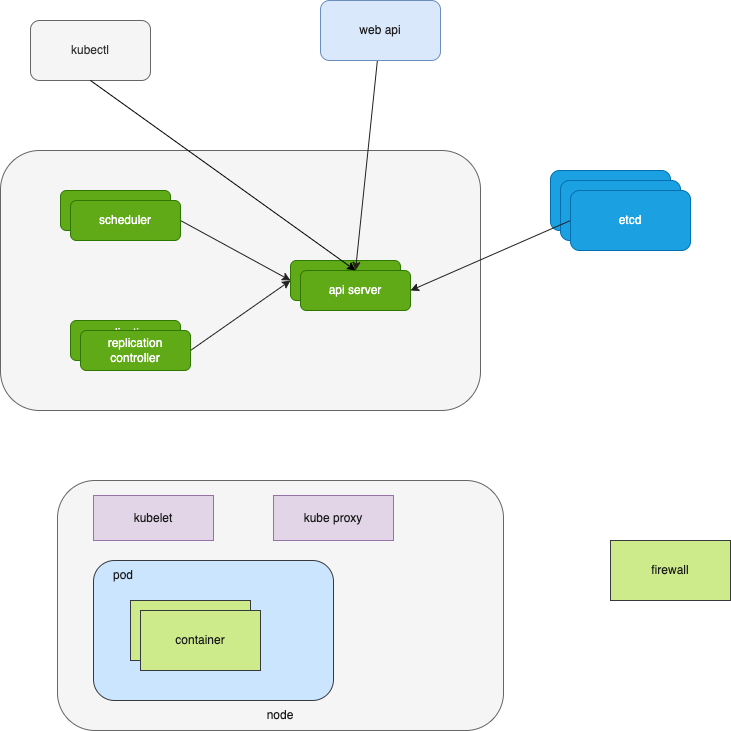

The diagram above was exported from draw.io. Its source (the exported page's mxGraphModel, read from the mxfile embedded in the PNG):
<mxGraphModel dx="906" dy="798" grid="1" gridSize="10" guides="1" tooltips="1" connect="1" arrows="1" fold="1" page="1" pageScale="1" pageWidth="827" pageHeight="1169" math="0" shadow="0">
  <root>
    <mxCell id="0" />
    <mxCell id="1" parent="0" />
    <mxCell id="2" value="" style="rounded=1;whiteSpace=wrap;html=1;fillColor=#f5f5f5;fontColor=#333333;strokeColor=#666666;" parent="1" vertex="1">
      <mxGeometry x="210" y="240" width="480" height="260" as="geometry" />
    </mxCell>
    <mxCell id="3" value="scheduler" style="rounded=1;whiteSpace=wrap;html=1;fillColor=#60a917;fontColor=#ffffff;strokeColor=#2D7600;" parent="1" vertex="1">
      <mxGeometry x="270" y="280" width="110" height="40" as="geometry" />
    </mxCell>
    <mxCell id="26" style="edgeStyle=none;html=1;exitX=1;exitY=0.5;exitDx=0;exitDy=0;entryX=0;entryY=0.5;entryDx=0;entryDy=0;strokeColor=#231f1f;fontColor=#1A1A1A;" parent="1" source="4" target="5" edge="1">
      <mxGeometry relative="1" as="geometry" />
    </mxCell>
    <mxCell id="4" value="scheduler" style="rounded=1;whiteSpace=wrap;html=1;fillColor=#60a917;fontColor=#ffffff;strokeColor=#2D7600;" parent="1" vertex="1">
      <mxGeometry x="280" y="290" width="110" height="40" as="geometry" />
    </mxCell>
    <mxCell id="5" value="api server" style="rounded=1;whiteSpace=wrap;html=1;fillColor=#60a917;fontColor=#ffffff;strokeColor=#2D7600;" parent="1" vertex="1">
      <mxGeometry x="500" y="350" width="110" height="40" as="geometry" />
    </mxCell>
    <mxCell id="6" value="api server" style="rounded=1;whiteSpace=wrap;html=1;fillColor=#60a917;fontColor=#ffffff;strokeColor=#2D7600;" parent="1" vertex="1">
      <mxGeometry x="510" y="360" width="110" height="40" as="geometry" />
    </mxCell>
    <mxCell id="7" value="replication&lt;br&gt;controller" style="rounded=1;whiteSpace=wrap;html=1;fillColor=#60a917;fontColor=#ffffff;strokeColor=#2D7600;" parent="1" vertex="1">
      <mxGeometry x="280" y="410" width="110" height="40" as="geometry" />
    </mxCell>
    <mxCell id="27" style="edgeStyle=none;html=1;exitX=1;exitY=0.5;exitDx=0;exitDy=0;strokeColor=#231f1f;fontColor=#1A1A1A;" parent="1" source="8" edge="1">
      <mxGeometry relative="1" as="geometry">
        <mxPoint x="500" y="370" as="targetPoint" />
      </mxGeometry>
    </mxCell>
    <mxCell id="8" value="replication&lt;br&gt;controller" style="rounded=1;whiteSpace=wrap;html=1;fillColor=#60a917;fontColor=#ffffff;strokeColor=#2D7600;" parent="1" vertex="1">
      <mxGeometry x="290" y="420" width="110" height="40" as="geometry" />
    </mxCell>
    <mxCell id="9" value="etcd" style="rounded=1;whiteSpace=wrap;html=1;fillColor=#1ba1e2;fontColor=#ffffff;strokeColor=#006EAF;" parent="1" vertex="1">
      <mxGeometry x="760" y="260" width="120" height="60" as="geometry" />
    </mxCell>
    <mxCell id="10" value="etcd" style="rounded=1;whiteSpace=wrap;html=1;fillColor=#1ba1e2;fontColor=#ffffff;strokeColor=#006EAF;" parent="1" vertex="1">
      <mxGeometry x="770" y="270" width="120" height="60" as="geometry" />
    </mxCell>
    <mxCell id="28" style="edgeStyle=none;html=1;exitX=0;exitY=0.5;exitDx=0;exitDy=0;entryX=1;entryY=0.5;entryDx=0;entryDy=0;strokeColor=#231f1f;fontColor=#1A1A1A;" parent="1" source="11" target="6" edge="1">
      <mxGeometry relative="1" as="geometry" />
    </mxCell>
    <mxCell id="11" value="etcd" style="rounded=1;whiteSpace=wrap;html=1;fillColor=#1ba1e2;fontColor=#ffffff;strokeColor=#006EAF;" parent="1" vertex="1">
      <mxGeometry x="780" y="280" width="120" height="60" as="geometry" />
    </mxCell>
    <mxCell id="12" value="kubectl" style="rounded=1;whiteSpace=wrap;html=1;fillColor=#f5f5f5;fontColor=#333333;strokeColor=#666666;" parent="1" vertex="1">
      <mxGeometry x="240" y="110" width="120" height="60" as="geometry" />
    </mxCell>
    <mxCell id="25" value="" style="edgeStyle=none;html=1;fontColor=#1A1A1A;entryX=0.5;entryY=0;entryDx=0;entryDy=0;strokeColor=#231f1f;" parent="1" source="13" target="6" edge="1">
      <mxGeometry relative="1" as="geometry" />
    </mxCell>
    <mxCell id="13" value="&lt;font color=&quot;#1a1a1a&quot;&gt;web api&lt;/font&gt;" style="rounded=1;whiteSpace=wrap;html=1;fillColor=#dae8fc;strokeColor=#6c8ebf;" parent="1" vertex="1">
      <mxGeometry x="530" y="90" width="120" height="60" as="geometry" />
    </mxCell>
    <mxCell id="14" value="" style="rounded=1;whiteSpace=wrap;html=1;fontColor=#333333;fillColor=#f5f5f5;strokeColor=#666666;" parent="1" vertex="1">
      <mxGeometry x="267" y="570" width="446" height="250" as="geometry" />
    </mxCell>
    <mxCell id="15" value="node" style="text;html=1;strokeColor=none;fillColor=none;align=center;verticalAlign=middle;whiteSpace=wrap;rounded=0;fontColor=#1A1A1A;" parent="1" vertex="1">
      <mxGeometry x="460" y="790" width="60" height="30" as="geometry" />
    </mxCell>
    <mxCell id="17" value="&lt;font color=&quot;#1a1a1a&quot;&gt;kubelet&lt;/font&gt;" style="rounded=0;whiteSpace=wrap;html=1;fillColor=#e1d5e7;strokeColor=#9673a6;" parent="1" vertex="1">
      <mxGeometry x="303" y="585" width="120" height="45" as="geometry" />
    </mxCell>
    <mxCell id="18" value="&lt;font color=&quot;#1a1a1a&quot;&gt;kube proxy&lt;/font&gt;" style="rounded=0;whiteSpace=wrap;html=1;fillColor=#e1d5e7;strokeColor=#9673a6;" parent="1" vertex="1">
      <mxGeometry x="483" y="585" width="120" height="45" as="geometry" />
    </mxCell>
    <mxCell id="19" value="" style="rounded=1;whiteSpace=wrap;html=1;fillColor=#cce5ff;strokeColor=#36393d;" parent="1" vertex="1">
      <mxGeometry x="303" y="650" width="240" height="140" as="geometry" />
    </mxCell>
    <mxCell id="20" value="pod" style="text;html=1;strokeColor=none;fillColor=none;align=center;verticalAlign=middle;whiteSpace=wrap;rounded=0;fontColor=#1A1A1A;" parent="1" vertex="1">
      <mxGeometry x="303" y="650" width="60" height="30" as="geometry" />
    </mxCell>
    <mxCell id="21" value="&lt;font color=&quot;#1a1a1a&quot;&gt;container&lt;/font&gt;" style="rounded=0;whiteSpace=wrap;html=1;fillColor=#cdeb8b;strokeColor=#36393d;" parent="1" vertex="1">
      <mxGeometry x="340" y="690" width="120" height="60" as="geometry" />
    </mxCell>
    <mxCell id="22" value="&lt;font color=&quot;#1a1a1a&quot;&gt;container&lt;/font&gt;" style="rounded=0;whiteSpace=wrap;html=1;fillColor=#cdeb8b;strokeColor=#36393d;" parent="1" vertex="1">
      <mxGeometry x="350" y="700" width="120" height="60" as="geometry" />
    </mxCell>
    <mxCell id="23" value="&lt;font color=&quot;#1a1a1a&quot;&gt;firewall&lt;/font&gt;" style="rounded=0;whiteSpace=wrap;html=1;fillColor=#cdeb8b;strokeColor=#36393d;" parent="1" vertex="1">
      <mxGeometry x="820" y="630" width="120" height="60" as="geometry" />
    </mxCell>
    <mxCell id="24" value="" style="endArrow=classic;html=1;fontColor=#1A1A1A;exitX=0.5;exitY=1;exitDx=0;exitDy=0;entryX=0.5;entryY=0;entryDx=0;entryDy=0;strokeColor=#000000;" parent="1" source="12" target="6" edge="1">
      <mxGeometry width="50" height="50" relative="1" as="geometry">
        <mxPoint x="400" y="210" as="sourcePoint" />
        <mxPoint x="780" y="450" as="targetPoint" />
      </mxGeometry>
    </mxCell>
  </root>
</mxGraphModel>